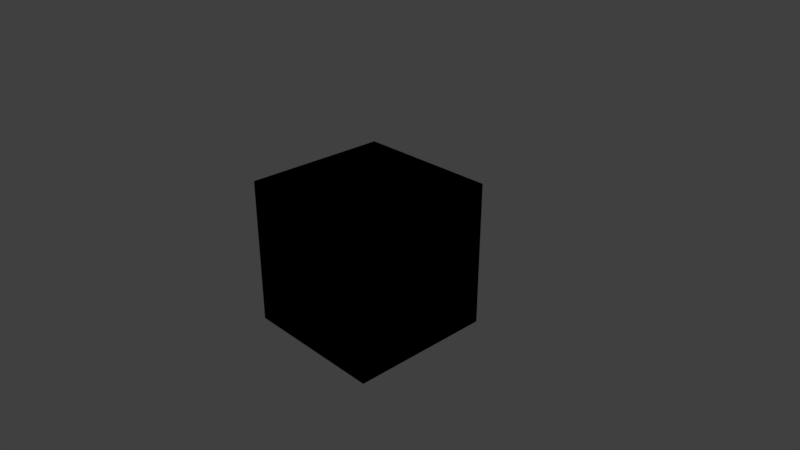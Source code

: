 # Source: StrangeCube.blend  (saved by Blender 2.78.0; exported with 4.5.12 LTS)
import bpy
from mathutils import Matrix  # noqa: F401  (used for matrix-valued properties, if any)

bpy.ops.wm.read_factory_settings(use_empty=True)
scene = bpy.context.scene
scene.name = 'Scene'

# ---- collections
col_collection_1 = bpy.data.collections.new('Collection 1'); scene.collection.children.link(col_collection_1)

# ---- materials (node trees are filled in below, after node groups)
mat_material = bpy.data.materials.new('Material')
mat_material.alpha_threshold = 0.0
mat_material.use_transparent_shadow = False
mat_material.roughness = 0.5
mat_material.line_color = (0.0, 0.0, 0.0, 1.0)

# ---- material node trees

# ---- world
world_world = bpy.data.worlds.new('World'); scene.world = world_world
world_world.color = (0.05088, 0.05088, 0.05088)
world_world.use_sun_shadow = False
world_world.sun_shadow_jitter_overblur = 0.0
world_world.cycles.sampling_method = 'MANUAL'

# ---- cameras
cam_camera = bpy.data.cameras.new('Camera')
cam_camera.clip_end = 100.0
cam_camera.lens = 35.0
cam_camera.sensor_width = 32.0
cam_camera.sensor_height = 18.0
cam_camera.ortho_scale = 7.314
cam_camera.dof.focus_distance = 0.0
cam_camera.dof.aperture_fstop = 128.0

# ---- lights
light_lamp = bpy.data.lights.new('Lamp', 'POINT')
light_lamp.transmission_factor = 0.0
light_lamp.cutoff_distance = 30.0
light_lamp.energy = 100.0
light_lamp.shadow_buffer_clip_start = 1.001
light_lamp.shadow_soft_size = 0.1
light_lamp.shadow_maximum_resolution = 0.006
light_lamp.use_absolute_resolution = True

# ---- meshes
me_cube = bpy.data.meshes.new('Cube')
me_cube.from_pydata([(1.0, 1.0, -1.0), (1.0, -1.0, -1.0), (-1.0, -1.0, -1.0), (-1.0, 1.0, -1.0), (1.0, 1.0, 1.0), (1.0, -1.0, 1.0), (-1.0, -1.0, 1.0), (-1.0, 1.0, 1.0), (1.0, -5.96e-08, -1.0), (1.788e-07, 1.0, -1.0), (1.0, 1.0, 0.0), (0.0, -1.0, -1.0), (1.0, -1.0, 0.0), (-1.0, 2.98e-07, -1.0), (-1.0, -1.0, 0.0), (-1.0, 1.0, 0.0), (1.0, -5.364e-07, 1.0), (2.384e-07, 1.0, 1.0), (-5.364e-07, -1.0, 1.0), (-1.0, 1.788e-07, 1.0), (2.384e-07, 1.0, 0.0), (-2.98e-07, -1.0, 0.0), (-1.49e-07, -1.788e-07, 1.0), (5.96e-08, 1.192e-07, -1.0), (1.0, -0.5, -1.0), (-0.5, 1.0, -1.0), (1.0, 1.0, 0.5), (-0.5, -1.0, -1.0), (1.0, -1.0, 0.5), (-1.0, 0.5, -1.0), (-1.0, -1.0, 0.5), (-1.0, 1.0, 0.5), (1.0, -0.5, 1.0), (-0.5, 1.0, 1.0), (-0.5, -1.0, 1.0), (-1.0, 0.5, 1.0), (1.0, 0.5, -1.0), (0.5, 1.0, -1.0), (1.0, 1.0, -0.5), (0.5, -1.0, -1.0), (1.0, -1.0, -0.5), (-1.0, -0.5, -1.0), (-1.0, -1.0, -0.5), (-1.0, 1.0, -0.5), (1.0, 0.5, 1.0), (0.5, 1.0, 1.0), (0.5, -1.0, 1.0), (-1.0, -0.5, 1.0), (-0.5, 1.0, 0.0), (0.5, 1.0, 0.0), (2.384e-07, 1.0, 0.5), (2.086e-07, 1.0, -0.5), (-1.0, 0.5, 0.0), (-1.0, -0.5, 0.0), (-1.0, 2.682e-07, -0.5), (-1.0, 2.086e-07, 0.5), (-0.5, -1.0, 0.0), (0.5, -1.0, 0.0), (-1.49e-07, -1.0, -0.5), (-4.172e-07, -1.0, 0.5), (1.0, -0.5, 0.0), (1.0, 0.5, 0.0), (1.0, -1.788e-07, -0.5), (1.0, -4.172e-07, 0.5), (-3.427e-07, -0.5, 1.0), (4.47e-08, 0.5, 1.0), (0.5, -3.576e-07, 1.0), (-0.5, 0.0, 1.0), (-0.5, 2.086e-07, -1.0), (0.5, 2.98e-08, -1.0), (1.192e-07, 0.5, -1.0), (2.98e-08, -0.5, -1.0), (0.5, -0.5, -1.0), (0.5, 0.5, -1.0), (-0.5, 0.5, -1.0), (-0.5, 0.5, 1.0), (0.5, 0.5, 1.0), (0.5, -0.5, 1.0), (1.0, 0.5, 0.5), (1.0, 0.5, -0.5), (1.0, -0.5, -0.5), (0.5, -1.0, 0.5), (0.5, -1.0, -0.5), (-0.5, -1.0, -0.5), (-1.0, -0.5, 0.5), (-1.0, -0.5, -0.5), (-1.0, 0.5, -0.5), (0.5, 1.0, -0.5), (0.5, 1.0, 0.5), (-0.5, 1.0, 0.5), (-0.5, 1.0, -0.5), (-1.0, 0.5, 0.5), (-0.5, -1.0, 0.5), (1.0, -0.5, 0.5), (-0.5, -0.5, 1.0), (-0.5, -0.5, -1.0), (0.3579, -1.106, 0.1165), (1.0, 1.0, -1.0), (1.0, -1.0, -1.0), (-1.0, -1.0, -1.0), (-1.0, 1.0, -1.0), (1.0, 1.0, 1.0), (1.0, -1.0, 1.0), (-1.0, -1.0, 1.0), (-1.0, 1.0, 1.0), (1.0, -5.96e-08, -1.0), (1.788e-07, 1.0, -1.0), (1.0, 1.0, 0.0), (0.0, -1.0, -1.0), (1.0, -1.0, 0.0), (-1.0, 2.98e-07, -1.0), (-1.0, -1.0, 0.0), (-1.0, 1.0, 0.0), (1.0, -5.364e-07, 1.0), (2.384e-07, 1.0, 1.0), (-5.364e-07, -1.0, 1.0), (-1.0, 1.788e-07, 1.0), (2.384e-07, 1.0, 0.0), (-2.98e-07, -1.0, 0.0), (-1.49e-07, -1.788e-07, 1.0), (5.96e-08, 1.192e-07, -1.0), (1.0, -0.5, -1.0), (-0.5, 1.0, -1.0), (1.0, 1.0, 0.5), (-0.5, -1.0, -1.0), (1.0, -1.0, 0.5), (-1.0, 0.5, -1.0), (-1.0, -1.0, 0.5), (-1.0, 1.0, 0.5), (1.0, -0.5, 1.0), (-0.5, 1.0, 1.0), (-0.5, -1.0, 1.0), (-1.0, 0.5, 1.0), (1.0, 0.5, -1.0), (0.5, 1.0, -1.0), (1.0, 1.0, -0.5), (0.5, -1.0, -1.0), (1.0, -1.0, -0.5), (-1.0, -0.5, -1.0), (-1.0, -1.0, -0.5), (-1.0, 1.0, -0.5), (1.0, 0.5, 1.0), (0.5, 1.0, 1.0), (0.5, -1.0, 1.0), (-1.0, -0.5, 1.0), (-0.5, 1.0, 0.0), (0.5, 1.0, 0.0), (2.384e-07, 1.0, 0.5), (2.086e-07, 1.0, -0.5), (-1.0, 0.5, 0.0), (-1.0, -0.5, 0.0), (-1.0, 2.682e-07, -0.5), (-1.0, 2.086e-07, 0.5), (-0.5, -1.0, 0.0), (0.5, -1.0, 0.0), (-1.49e-07, -1.0, -0.5), (-4.172e-07, -1.0, 0.5), (1.0, -0.5, 0.0), (1.0, 0.5, 0.0), (1.0, -1.788e-07, -0.5), (1.0, -4.172e-07, 0.5), (-3.427e-07, -0.5, 1.0), (4.47e-08, 0.5, 1.0), (0.5, -3.576e-07, 1.0), (-0.5, 0.0, 1.0), (-0.5, 2.086e-07, -1.0), (0.5, 2.98e-08, -1.0), (1.192e-07, 0.5, -1.0), (2.98e-08, -0.5, -1.0), (0.5, -0.5, -1.0), (0.5, 0.5, -1.0), (-0.5, 0.5, -1.0), (-0.5, 0.5, 1.0), (0.5, 0.5, 1.0), (0.5, -0.5, 1.0), (1.0, 0.5, 0.5), (1.0, 0.5, -0.5), (1.0, -0.5, -0.5), (0.5, -1.0, 0.5), (0.5, -1.0, -0.5), (-0.5, -1.0, -0.5), (-1.0, -0.5, 0.5), (-1.0, -0.5, -0.5), (-1.0, 0.5, -0.5), (0.5, 1.0, -0.5), (0.5, 1.0, 0.5), (-0.5, 1.0, 0.5), (-0.5, 1.0, -0.5), (-1.0, 0.5, 0.5), (-0.5, -1.0, 0.5), (1.0, -0.5, 0.5), (-0.5, -0.5, 1.0), (-0.5, -0.5, -1.0)], [], [(95, 27, 2, 41), (94, 47, 6, 34), (93, 32, 5, 28), (92, 34, 6, 30), (91, 35, 7, 31), (90, 25, 3, 43), (89, 48, 15, 31), (88, 49, 20, 50), (87, 37, 9, 51), (86, 52, 15, 43), (84, 47, 19, 55), (83, 56, 14, 42), (82, 57, 21, 58), (81, 46, 18, 59), (80, 60, 12, 40), (78, 44, 16, 63), (77, 64, 18, 46), (76, 65, 22, 66), (75, 35, 19, 67), (74, 68, 13, 29), (73, 69, 23, 70), (72, 39, 11, 71), (69, 72, 71, 23), (8, 24, 72, 69), (24, 1, 39, 72), (37, 73, 70, 9), (0, 36, 73, 37), (36, 8, 69, 73), (25, 74, 29, 3), (9, 70, 74, 25), (70, 23, 68, 74), (65, 75, 67, 22), (17, 33, 75, 65), (33, 7, 35, 75), (44, 76, 66, 16), (4, 45, 76, 44), (45, 17, 65, 76), (32, 77, 46, 5), (16, 66, 77, 32), (66, 22, 64, 77), (10, 26, 78, 61), (26, 4, 44, 78), (36, 79, 62, 8), (0, 38, 79, 36), (38, 10, 61, 79), (24, 80, 40, 1), (8, 62, 80, 24), (57, 81, 59, 21), (12, 28, 81, 57), (28, 5, 46, 81), (39, 82, 58, 11), (1, 40, 82, 39), (40, 12, 57, 82), (27, 83, 42, 2), (11, 58, 83, 27), (58, 21, 56, 83), (14, 30, 84, 53), (30, 6, 47, 84), (41, 85, 54, 13), (2, 42, 85, 41), (42, 14, 53, 85), (29, 86, 43, 3), (13, 54, 86, 29), (49, 87, 51, 20), (10, 38, 87, 49), (38, 0, 37, 87), (45, 88, 50, 17), (4, 26, 88, 45), (26, 10, 49, 88), (33, 89, 31, 7), (17, 50, 89, 33), (50, 20, 48, 89), (48, 90, 43, 15), (20, 51, 90, 48), (51, 9, 25, 90), (52, 91, 31, 15), (55, 19, 35, 91), (56, 92, 30, 14), (21, 59, 92, 56), (59, 18, 34, 92), (60, 93, 28, 12), (63, 16, 32, 93), (64, 94, 34, 18), (22, 67, 94, 64), (67, 19, 47, 94), (68, 95, 41, 13), (23, 71, 95, 68), (71, 11, 27, 95), (192, 138, 99, 124), (191, 131, 103, 144), (190, 125, 102, 129), (189, 127, 103, 131), (188, 128, 104, 132), (187, 140, 100, 122), (186, 128, 112, 145), (185, 147, 117, 146), (184, 148, 106, 134), (183, 140, 112, 149), (181, 152, 116, 144), (180, 139, 111, 153), (179, 155, 118, 154), (178, 156, 115, 143), (177, 137, 109, 157), (175, 160, 113, 141), (174, 143, 115, 161), (173, 163, 119, 162), (172, 164, 116, 132), (171, 126, 110, 165), (170, 167, 120, 166), (169, 168, 108, 136), (166, 120, 168, 169), (105, 166, 169, 121), (121, 169, 136, 98), (134, 106, 167, 170), (97, 134, 170, 133), (133, 170, 166, 105), (122, 100, 126, 171), (106, 122, 171, 167), (167, 171, 165, 120), (162, 119, 164, 172), (114, 162, 172, 130), (130, 172, 132, 104), (141, 113, 163, 173), (101, 141, 173, 142), (142, 173, 162, 114), (129, 102, 143, 174), (113, 129, 174, 163), (163, 174, 161, 119), (107, 158, 175, 123), (123, 175, 141, 101), (133, 105, 159, 176), (97, 133, 176, 135), (135, 176, 158, 107), (121, 98, 137, 177), (105, 121, 177, 159), (154, 118, 156, 178), (109, 154, 178, 125), (125, 178, 143, 102), (136, 108, 155, 179), (98, 136, 179, 137), (137, 179, 154, 109), (124, 99, 139, 180), (108, 124, 180, 155), (155, 180, 153, 118), (111, 150, 181, 127), (127, 181, 144, 103), (138, 110, 151, 182), (99, 138, 182, 139), (139, 182, 150, 111), (126, 100, 140, 183), (110, 126, 183, 151), (146, 117, 148, 184), (107, 146, 184, 135), (135, 184, 134, 97), (142, 114, 147, 185), (101, 142, 185, 123), (123, 185, 146, 107), (130, 104, 128, 186), (114, 130, 186, 147), (147, 186, 145, 117), (145, 112, 140, 187), (117, 145, 187, 148), (148, 187, 122, 106), (149, 112, 128, 188), (152, 188, 132, 116), (153, 111, 127, 189), (118, 153, 189, 156), (156, 189, 131, 115), (157, 109, 125, 190), (160, 190, 129, 113), (161, 115, 131, 191), (119, 161, 191, 164), (164, 191, 144, 116), (165, 110, 138, 192), (120, 165, 192, 168), (168, 192, 124, 108)])
me_cube.materials.append(mat_material)
me_cube.use_remesh_preserve_volume = False
me_cube.use_remesh_preserve_attributes = False
me_cube.use_mirror_vertex_groups = False
me_cube.update()

# ---- objects
ob_cube = bpy.data.objects.new('Cube', me_cube)
ob_lamp = bpy.data.objects.new('Lamp', light_lamp)
ob_camera = bpy.data.objects.new('Camera', cam_camera)

# ---- transforms, parenting, visibility, modifiers, constraints
ob_cube.location = (0.0, 0.0, 0.0)
ob_cube.lock_rotations_4d = False
ob_cube.empty_display_type = 'ARROWS'
ob_cube.lineart.crease_threshold = 0.0
ob_lamp.location = (4.076, 1.005, 5.904)
ob_lamp.rotation_euler = (0.6503, 0.05522, 1.866)
ob_lamp.lock_rotations_4d = False
ob_lamp.empty_display_type = 'ARROWS'
ob_lamp.color = (0.0, 0.0, 0.0, 0.0)
ob_lamp.lineart.crease_threshold = 0.0
ob_camera.location = (7.481, -6.508, 5.344)
ob_camera.rotation_euler = (1.109, 0.0, 0.8149)
ob_camera.lock_rotations_4d = False
ob_camera.empty_display_type = 'ARROWS'
ob_camera.color = (0.0, 0.0, 0.0, 0.0)
ob_camera.display_type = 'WIRE'
ob_camera.lineart.crease_threshold = 0.0

# ---- collection membership
col_collection_1.objects.link(ob_cube)
col_collection_1.objects.link(ob_lamp)
col_collection_1.objects.link(ob_camera)

# ---- scene / render settings (as saved in the file)
scene.camera = ob_camera
scene.frame_start = 1; scene.frame_end = 250; scene.frame_set(1)
scene.render.engine = 'BLENDER_EEVEE_NEXT'
scene.render.resolution_percentage = 50
scene.render.dither_intensity = 0.0
scene.cycles.use_denoising = False
scene.cycles.samples = 128
scene.cycles.sampling_pattern = 'TABULATED_SOBOL'
scene.cycles.light_sampling_threshold = 0.0
scene.cycles.use_adaptive_sampling = False
scene.cycles.use_light_tree = False
scene.cycles.blur_glossy = 0.0
scene.cycles.sample_clamp_indirect = 0.0
scene.view_settings.view_transform = 'Standard'
bpy.context.view_layer.update()
